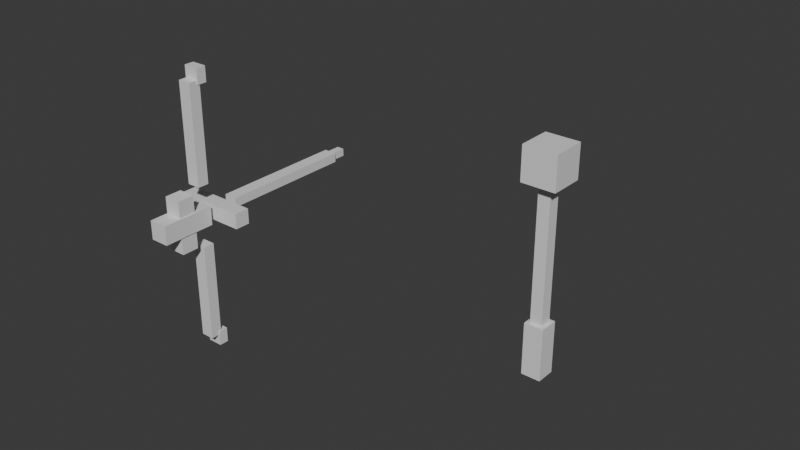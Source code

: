 # Source: weapon_sword.blend  (saved by Blender 5.1.30; exported with 4.5.12 LTS)
import bpy
from mathutils import Matrix  # noqa: F401  (used for matrix-valued properties, if any)

bpy.ops.wm.read_factory_settings(use_empty=True)
scene = bpy.context.scene
scene.name = 'Scene'

# ---- collections
col_collection = bpy.data.collections.new('Collection'); scene.collection.children.link(col_collection)

# ---- materials (node trees are filled in below, after node groups)
mat_wood = bpy.data.materials.new('wood')
mat_wood.diffuse_color = (0.4784, 0.3098, 0.1647, 1.0)
mat_grey = bpy.data.materials.new('grey')
mat_grey.diffuse_color = (0.5333, 0.5333, 0.5647, 1.0)
mat_silver = bpy.data.materials.new('silver')
mat_silver.diffuse_color = (0.7529, 0.7529, 0.7843, 1.0)
mat_gold = bpy.data.materials.new('gold')
mat_gold.diffuse_color = (0.7843, 0.6275, 0.1882, 1.0)
mat_purple = bpy.data.materials.new('purple')
mat_purple.diffuse_color = (0.6078, 0.4275, 0.7098, 1.0)
mat_glow = bpy.data.materials.new('glow')
mat_glow.diffuse_color = (0.6588, 0.8471, 0.9412, 1.0)

# ---- material node trees
mat_wood.use_nodes = True; mat_wood.node_tree.nodes.clear()
_N = mat_wood.node_tree.nodes; _L = mat_wood.node_tree.links
n0 = _N.new('ShaderNodeBsdfPrincipled'); n0.name = 'Principled BSDF'; n0.location = (-200, 100)
n1 = _N.new('ShaderNodeOutputMaterial'); n1.name = 'Material Output'; n1.location = (200, 100)
_L.new(n0.outputs[0], n1.inputs[0])
n1.is_active_output = True
mat_grey.use_nodes = True; mat_grey.node_tree.nodes.clear()
_N = mat_grey.node_tree.nodes; _L = mat_grey.node_tree.links
n0 = _N.new('ShaderNodeBsdfPrincipled'); n0.name = 'Principled BSDF'; n0.location = (-200, 100)
n1 = _N.new('ShaderNodeOutputMaterial'); n1.name = 'Material Output'; n1.location = (200, 100)
_L.new(n0.outputs[0], n1.inputs[0])
n1.is_active_output = True
mat_silver.use_nodes = True; mat_silver.node_tree.nodes.clear()
_N = mat_silver.node_tree.nodes; _L = mat_silver.node_tree.links
n0 = _N.new('ShaderNodeBsdfPrincipled'); n0.name = 'Principled BSDF'; n0.location = (-200, 100)
n1 = _N.new('ShaderNodeOutputMaterial'); n1.name = 'Material Output'; n1.location = (200, 100)
_L.new(n0.outputs[0], n1.inputs[0])
n1.is_active_output = True
mat_gold.use_nodes = True; mat_gold.node_tree.nodes.clear()
_N = mat_gold.node_tree.nodes; _L = mat_gold.node_tree.links
n0 = _N.new('ShaderNodeBsdfPrincipled'); n0.name = 'Principled BSDF'; n0.location = (-200, 100)
n1 = _N.new('ShaderNodeOutputMaterial'); n1.name = 'Material Output'; n1.location = (200, 100)
_L.new(n0.outputs[0], n1.inputs[0])
n1.is_active_output = True
mat_purple.use_nodes = True; mat_purple.node_tree.nodes.clear()
_N = mat_purple.node_tree.nodes; _L = mat_purple.node_tree.links
n0 = _N.new('ShaderNodeBsdfPrincipled'); n0.name = 'Principled BSDF'; n0.location = (-200, 100)
n1 = _N.new('ShaderNodeOutputMaterial'); n1.name = 'Material Output'; n1.location = (200, 100)
_L.new(n0.outputs[0], n1.inputs[0])
n1.is_active_output = True
mat_glow.use_nodes = True; mat_glow.node_tree.nodes.clear()
_N = mat_glow.node_tree.nodes; _L = mat_glow.node_tree.links
n0 = _N.new('ShaderNodeBsdfPrincipled'); n0.name = 'Principled BSDF'; n0.location = (-200, 100)
n1 = _N.new('ShaderNodeOutputMaterial'); n1.name = 'Material Output'; n1.location = (200, 100)
_L.new(n0.outputs[0], n1.inputs[0])
n1.is_active_output = True

# ---- world
world_world = bpy.data.worlds.new('World'); scene.world = world_world
world_world.use_nodes = True; world_world.node_tree.nodes.clear()
_N = world_world.node_tree.nodes; _L = world_world.node_tree.links
n0 = _N.new('ShaderNodeOutputWorld'); n0.name = 'World Output'; n0.location = (200, 100)
n1 = _N.new('ShaderNodeBackground'); n1.name = 'Background'; n1.location = (-200, 100)
n1.inputs[0].default_value = (0.05088, 0.05088, 0.05088, 1.0)
_L.new(n1.outputs[0], n0.inputs[0])
n0.is_active_output = True
world_world.color = (0.05088, 0.05088, 0.05088)
world_world.sun_shadow_jitter_overblur = 0.0

# ---- meshes
me_cube_036 = bpy.data.meshes.new('Cube.036')
me_cube_036.from_pydata([(-0.05, -0.14, 0.05), (-0.05, 0.14, 0.05), (-0.05, -0.14, -0.05), (-0.05, 0.14, -0.05), (0.05, -0.14, 0.05), (0.05, 0.14, 0.05), (0.05, -0.14, -0.05), (0.05, 0.14, -0.05)], [], [(0, 1, 3, 2), (2, 3, 7, 6), (6, 7, 5, 4), (4, 5, 1, 0), (2, 6, 4, 0), (7, 3, 1, 5)])
_uv = me_cube_036.uv_layers.new(name='UVMap')
_uv.uv.foreach_set('vector', [0.375, 0.0, 0.625, 0.0, 0.625, 0.25, 0.375, 0.25, 0.375, 0.25, 0.625, 0.25, 0.625, 0.5, 0.375, 0.5, 0.375, 0.5, 0.625, 0.5, 0.625, 0.75, 0.375, 0.75, 0.375, 0.75, 0.625, 0.75, 0.625, 1.0, 0.375, 1.0, 0.125, 0.5, 0.375, 0.5, 0.375, 0.75, 0.125, 0.75, 0.625, 0.5, 0.875, 0.5, 0.875, 0.75, 0.625, 0.75])
me_cube_036.materials.append(mat_wood)
me_cube_036.update()
me_cube_037 = bpy.data.meshes.new('Cube.037')
me_cube_037.from_pydata([(-0.19, 0.17, 0.04), (-0.19, 0.25, 0.04), (-0.19, 0.17, -0.04), (-0.19, 0.25, -0.04), (0.19, 0.17, 0.04), (0.19, 0.25, 0.04), (0.19, 0.17, -0.04), (0.19, 0.25, -0.04)], [], [(0, 1, 3, 2), (2, 3, 7, 6), (6, 7, 5, 4), (4, 5, 1, 0), (2, 6, 4, 0), (7, 3, 1, 5)])
_uv = me_cube_037.uv_layers.new(name='UVMap')
_uv.uv.foreach_set('vector', [0.375, 0.0, 0.625, 0.0, 0.625, 0.25, 0.375, 0.25, 0.375, 0.25, 0.625, 0.25, 0.625, 0.5, 0.375, 0.5, 0.375, 0.5, 0.625, 0.5, 0.625, 0.75, 0.375, 0.75, 0.375, 0.75, 0.625, 0.75, 0.625, 1.0, 0.375, 1.0, 0.125, 0.5, 0.375, 0.5, 0.375, 0.75, 0.125, 0.75, 0.625, 0.5, 0.875, 0.5, 0.875, 0.75, 0.625, 0.75])
me_cube_037.materials.append(mat_grey)
me_cube_037.update()
me_cube_038 = bpy.data.meshes.new('Cube.038')
me_cube_038.from_pydata([(-0.035, 0.31, 0.025), (-0.035, 1.03, 0.025), (-0.035, 0.31, -0.025), (-0.035, 1.03, -0.025), (0.035, 0.31, 0.025), (0.035, 1.03, 0.025), (0.035, 0.31, -0.025), (0.035, 1.03, -0.025)], [], [(0, 1, 3, 2), (2, 3, 7, 6), (6, 7, 5, 4), (4, 5, 1, 0), (2, 6, 4, 0), (7, 3, 1, 5)])
_uv = me_cube_038.uv_layers.new(name='UVMap')
_uv.uv.foreach_set('vector', [0.375, 0.0, 0.625, 0.0, 0.625, 0.25, 0.375, 0.25, 0.375, 0.25, 0.625, 0.25, 0.625, 0.5, 0.375, 0.5, 0.375, 0.5, 0.625, 0.5, 0.625, 0.75, 0.375, 0.75, 0.375, 0.75, 0.625, 0.75, 0.625, 1.0, 0.375, 1.0, 0.125, 0.5, 0.375, 0.5, 0.375, 0.75, 0.125, 0.75, 0.625, 0.5, 0.875, 0.5, 0.875, 0.75, 0.625, 0.75])
me_cube_038.materials.append(mat_silver)
me_cube_038.update()
me_cube_039 = bpy.data.meshes.new('Cube.039')
me_cube_039.from_pydata([(-0.02, 1.03, 0.02), (-0.02, 1.11, 0.02), (-0.02, 1.03, -0.02), (-0.02, 1.11, -0.02), (0.02, 1.03, 0.02), (0.02, 1.11, 0.02), (0.02, 1.03, -0.02), (0.02, 1.11, -0.02)], [], [(0, 1, 3, 2), (2, 3, 7, 6), (6, 7, 5, 4), (4, 5, 1, 0), (2, 6, 4, 0), (7, 3, 1, 5)])
_uv = me_cube_039.uv_layers.new(name='UVMap')
_uv.uv.foreach_set('vector', [0.375, 0.0, 0.625, 0.0, 0.625, 0.25, 0.375, 0.25, 0.375, 0.25, 0.625, 0.25, 0.625, 0.5, 0.375, 0.5, 0.375, 0.5, 0.625, 0.5, 0.625, 0.75, 0.375, 0.75, 0.375, 0.75, 0.625, 0.75, 0.625, 1.0, 0.375, 1.0, 0.125, 0.5, 0.375, 0.5, 0.375, 0.75, 0.125, 0.75, 0.625, 0.5, 0.875, 0.5, 0.875, 0.75, 0.625, 0.75])
me_cube_039.materials.append(mat_silver)
me_cube_039.update()
me_cube_040 = bpy.data.meshes.new('Cube.040')
me_cube_040.from_pydata([(-0.045, -0.045, -0.14), (-0.045, -0.045, 0.14), (-0.045, 0.045, -0.14), (-0.045, 0.045, 0.14), (0.045, -0.045, -0.14), (0.045, -0.045, 0.14), (0.045, 0.045, -0.14), (0.045, 0.045, 0.14)], [], [(0, 1, 3, 2), (2, 3, 7, 6), (6, 7, 5, 4), (4, 5, 1, 0), (2, 6, 4, 0), (7, 3, 1, 5)])
_uv = me_cube_040.uv_layers.new(name='UVMap')
_uv.uv.foreach_set('vector', [0.375, 0.0, 0.625, 0.0, 0.625, 0.25, 0.375, 0.25, 0.375, 0.25, 0.625, 0.25, 0.625, 0.5, 0.375, 0.5, 0.375, 0.5, 0.625, 0.5, 0.625, 0.75, 0.375, 0.75, 0.375, 0.75, 0.625, 0.75, 0.625, 1.0, 0.375, 1.0, 0.125, 0.5, 0.375, 0.5, 0.375, 0.75, 0.125, 0.75, 0.625, 0.5, 0.875, 0.5, 0.875, 0.75, 0.625, 0.75])
me_cube_040.materials.append(mat_wood)
me_cube_040.update()
me_cube_041 = bpy.data.meshes.new('Cube.041')
me_cube_041.from_pydata([(-0.035, 0.09, 0.16), (-0.035, 0.09, 0.68), (-0.035, 0.15, 0.16), (-0.035, 0.15, 0.68), (0.035, 0.09, 0.16), (0.035, 0.09, 0.68), (0.035, 0.15, 0.16), (0.035, 0.15, 0.68)], [], [(0, 1, 3, 2), (2, 3, 7, 6), (6, 7, 5, 4), (4, 5, 1, 0), (2, 6, 4, 0), (7, 3, 1, 5)])
_uv = me_cube_041.uv_layers.new(name='UVMap')
_uv.uv.foreach_set('vector', [0.375, 0.0, 0.625, 0.0, 0.625, 0.25, 0.375, 0.25, 0.375, 0.25, 0.625, 0.25, 0.625, 0.5, 0.375, 0.5, 0.375, 0.5, 0.625, 0.5, 0.625, 0.75, 0.375, 0.75, 0.375, 0.75, 0.625, 0.75, 0.625, 1.0, 0.375, 1.0, 0.125, 0.5, 0.375, 0.5, 0.375, 0.75, 0.125, 0.75, 0.625, 0.5, 0.875, 0.5, 0.875, 0.75, 0.625, 0.75])
me_cube_041.materials.append(mat_wood)
me_cube_041.update()
me_cube_042 = bpy.data.meshes.new('Cube.042')
me_cube_042.from_pydata([(-0.035, 0.09, -0.68), (-0.035, 0.09, -0.16), (-0.035, 0.15, -0.68), (-0.035, 0.15, -0.16), (0.035, 0.09, -0.68), (0.035, 0.09, -0.16), (0.035, 0.15, -0.68), (0.035, 0.15, -0.16)], [], [(0, 1, 3, 2), (2, 3, 7, 6), (6, 7, 5, 4), (4, 5, 1, 0), (2, 6, 4, 0), (7, 3, 1, 5)])
_uv = me_cube_042.uv_layers.new(name='UVMap')
_uv.uv.foreach_set('vector', [0.375, 0.0, 0.625, 0.0, 0.625, 0.25, 0.375, 0.25, 0.375, 0.25, 0.625, 0.25, 0.625, 0.5, 0.375, 0.5, 0.375, 0.5, 0.625, 0.5, 0.625, 0.75, 0.375, 0.75, 0.375, 0.75, 0.625, 0.75, 0.625, 1.0, 0.375, 1.0, 0.125, 0.5, 0.375, 0.5, 0.375, 0.75, 0.125, 0.75, 0.625, 0.5, 0.875, 0.5, 0.875, 0.75, 0.625, 0.75])
me_cube_042.materials.append(mat_wood)
me_cube_042.update()
me_cube_043 = bpy.data.meshes.new('Cube.043')
me_cube_043.from_pydata([(-0.04, 0.135, 0.66), (-0.04, 0.135, 0.74), (-0.04, 0.185, 0.66), (-0.04, 0.185, 0.74), (0.04, 0.135, 0.66), (0.04, 0.135, 0.74), (0.04, 0.185, 0.66), (0.04, 0.185, 0.74)], [], [(0, 1, 3, 2), (2, 3, 7, 6), (6, 7, 5, 4), (4, 5, 1, 0), (2, 6, 4, 0), (7, 3, 1, 5)])
_uv = me_cube_043.uv_layers.new(name='UVMap')
_uv.uv.foreach_set('vector', [0.375, 0.0, 0.625, 0.0, 0.625, 0.25, 0.375, 0.25, 0.375, 0.25, 0.625, 0.25, 0.625, 0.5, 0.375, 0.5, 0.375, 0.5, 0.625, 0.5, 0.625, 0.75, 0.375, 0.75, 0.375, 0.75, 0.625, 0.75, 0.625, 1.0, 0.375, 1.0, 0.125, 0.5, 0.375, 0.5, 0.375, 0.75, 0.125, 0.75, 0.625, 0.5, 0.875, 0.5, 0.875, 0.75, 0.625, 0.75])
me_cube_043.materials.append(mat_gold)
me_cube_043.update()
me_cube_044 = bpy.data.meshes.new('Cube.044')
me_cube_044.from_pydata([(-0.04, 0.135, -0.74), (-0.04, 0.135, -0.66), (-0.04, 0.185, -0.74), (-0.04, 0.185, -0.66), (0.04, 0.135, -0.74), (0.04, 0.135, -0.66), (0.04, 0.185, -0.74), (0.04, 0.185, -0.66)], [], [(0, 1, 3, 2), (2, 3, 7, 6), (6, 7, 5, 4), (4, 5, 1, 0), (2, 6, 4, 0), (7, 3, 1, 5)])
_uv = me_cube_044.uv_layers.new(name='UVMap')
_uv.uv.foreach_set('vector', [0.375, 0.0, 0.625, 0.0, 0.625, 0.25, 0.375, 0.25, 0.375, 0.25, 0.625, 0.25, 0.625, 0.5, 0.375, 0.5, 0.375, 0.5, 0.625, 0.5, 0.625, 0.75, 0.375, 0.75, 0.375, 0.75, 0.625, 0.75, 0.625, 1.0, 0.375, 1.0, 0.125, 0.5, 0.375, 0.5, 0.375, 0.75, 0.125, 0.75, 0.625, 0.5, 0.875, 0.5, 0.875, 0.75, 0.625, 0.75])
me_cube_044.materials.append(mat_gold)
me_cube_044.update()
me_cube_045 = bpy.data.meshes.new('Cube.045')
me_cube_045.from_pydata([(1.96, -0.04, 0.03), (1.96, -0.04, 0.25), (1.96, 0.04, 0.03), (1.96, 0.04, 0.25), (2.04, -0.04, 0.03), (2.04, -0.04, 0.25), (2.04, 0.04, 0.03), (2.04, 0.04, 0.25)], [], [(0, 1, 3, 2), (2, 3, 7, 6), (6, 7, 5, 4), (4, 5, 1, 0), (2, 6, 4, 0), (7, 3, 1, 5)])
_uv = me_cube_045.uv_layers.new(name='UVMap')
_uv.uv.foreach_set('vector', [0.375, 0.0, 0.625, 0.0, 0.625, 0.25, 0.375, 0.25, 0.375, 0.25, 0.625, 0.25, 0.625, 0.5, 0.375, 0.5, 0.375, 0.5, 0.625, 0.5, 0.625, 0.75, 0.375, 0.75, 0.375, 0.75, 0.625, 0.75, 0.625, 1.0, 0.375, 1.0, 0.125, 0.5, 0.375, 0.5, 0.375, 0.75, 0.125, 0.75, 0.625, 0.5, 0.875, 0.5, 0.875, 0.75, 0.625, 0.75])
me_cube_045.materials.append(mat_wood)
me_cube_045.update()
me_cube_046 = bpy.data.meshes.new('Cube.046')
me_cube_046.from_pydata([(1.975, -0.025, 0.23), (1.975, -0.025, 0.81), (1.975, 0.025, 0.23), (1.975, 0.025, 0.81), (2.025, -0.025, 0.23), (2.025, -0.025, 0.81), (2.025, 0.025, 0.23), (2.025, 0.025, 0.81)], [], [(0, 1, 3, 2), (2, 3, 7, 6), (6, 7, 5, 4), (4, 5, 1, 0), (2, 6, 4, 0), (7, 3, 1, 5)])
_uv = me_cube_046.uv_layers.new(name='UVMap')
_uv.uv.foreach_set('vector', [0.375, 0.0, 0.625, 0.0, 0.625, 0.25, 0.375, 0.25, 0.375, 0.25, 0.625, 0.25, 0.625, 0.5, 0.375, 0.5, 0.375, 0.5, 0.625, 0.5, 0.625, 0.75, 0.375, 0.75, 0.375, 0.75, 0.625, 0.75, 0.625, 1.0, 0.375, 1.0, 0.125, 0.5, 0.375, 0.5, 0.375, 0.75, 0.125, 0.75, 0.625, 0.5, 0.875, 0.5, 0.875, 0.75, 0.625, 0.75])
me_cube_046.materials.append(mat_purple)
me_cube_046.update()
me_cube_047 = bpy.data.meshes.new('Cube.047')
me_cube_047.from_pydata([(1.93, -0.07, 0.81), (1.93, -0.07, 0.95), (1.93, 0.07, 0.81), (1.93, 0.07, 0.95), (2.07, -0.07, 0.81), (2.07, -0.07, 0.95), (2.07, 0.07, 0.81), (2.07, 0.07, 0.95)], [], [(0, 1, 3, 2), (2, 3, 7, 6), (6, 7, 5, 4), (4, 5, 1, 0), (2, 6, 4, 0), (7, 3, 1, 5)])
_uv = me_cube_047.uv_layers.new(name='UVMap')
_uv.uv.foreach_set('vector', [0.375, 0.0, 0.625, 0.0, 0.625, 0.25, 0.375, 0.25, 0.375, 0.25, 0.625, 0.25, 0.625, 0.5, 0.375, 0.5, 0.375, 0.5, 0.625, 0.5, 0.625, 0.75, 0.375, 0.75, 0.375, 0.75, 0.625, 0.75, 0.625, 1.0, 0.375, 1.0, 0.125, 0.5, 0.375, 0.5, 0.375, 0.75, 0.125, 0.75, 0.625, 0.5, 0.875, 0.5, 0.875, 0.75, 0.625, 0.75])
me_cube_047.materials.append(mat_glow)
me_cube_047.update()

# ---- objects
ob_sword_handle = bpy.data.objects.new('Sword_Handle', me_cube_036)
ob_sword_guard = bpy.data.objects.new('Sword_Guard', me_cube_037)
ob_sword_blade = bpy.data.objects.new('Sword_Blade', me_cube_038)
ob_sword_tip = bpy.data.objects.new('Sword_Tip', me_cube_039)
ob_bow_gripwrap = bpy.data.objects.new('Bow_GripWrap', me_cube_040)
ob_bow_upperarm = bpy.data.objects.new('Bow_UpperArm', me_cube_041)
ob_bow_lowerarm = bpy.data.objects.new('Bow_LowerArm', me_cube_042)
ob_bow_tipu = bpy.data.objects.new('Bow_TipU', me_cube_043)
ob_bow_tipl = bpy.data.objects.new('Bow_TipL', me_cube_044)
ob_wand_handle = bpy.data.objects.new('Wand_Handle', me_cube_045)
ob_wand_rod = bpy.data.objects.new('Wand_Rod', me_cube_046)
ob_wand_orb = bpy.data.objects.new('Wand_Orb', me_cube_047)

# ---- transforms, parenting, visibility, modifiers, constraints
ob_sword_handle.location = (0.0, 0.0, 0.0)
ob_sword_guard.location = (0.0, 0.0, 0.0)
ob_sword_blade.location = (0.0, 0.0, 0.0)
ob_sword_tip.location = (0.0, 0.0, 0.0)
ob_bow_gripwrap.location = (0.0, 0.0, 0.0)
ob_bow_upperarm.location = (0.0, 0.0, 0.0)
ob_bow_lowerarm.location = (0.0, 0.0, 0.0)
ob_bow_tipu.location = (0.0, 0.0, 0.0)
ob_bow_tipl.location = (0.0, 0.0, 0.0)
ob_wand_handle.location = (0.0, 0.0, 0.0)
ob_wand_rod.location = (0.0, 0.0, 0.0)
ob_wand_orb.location = (0.0, 0.0, 0.0)

# ---- collection membership
col_collection.objects.link(ob_sword_handle)
col_collection.objects.link(ob_sword_guard)
col_collection.objects.link(ob_sword_blade)
col_collection.objects.link(ob_sword_tip)
col_collection.objects.link(ob_bow_gripwrap)
col_collection.objects.link(ob_bow_upperarm)
col_collection.objects.link(ob_bow_lowerarm)
col_collection.objects.link(ob_bow_tipu)
col_collection.objects.link(ob_bow_tipl)
col_collection.objects.link(ob_wand_handle)
col_collection.objects.link(ob_wand_rod)
col_collection.objects.link(ob_wand_orb)

# ---- scene / render settings (as saved in the file)
scene.frame_start = 1; scene.frame_end = 250; scene.frame_set(1)
scene.render.engine = 'BLENDER_EEVEE_NEXT'
scene.render.bake_bias = 0.0
scene.render.bake_samples = 0
scene.cycles.sampling_pattern = 'TABULATED_SOBOL'
scene.eevee.use_volume_custom_range = False
bpy.context.view_layer.update()

# ---- added for rendering (the .blend has no active camera and no usable light): camera, sun
cam_auto = bpy.data.cameras.new('AutoCamera')
cam_auto.lens = 50.0
cam_auto.sensor_width = 36.0
cam_auto.clip_end = 1000.0
ob_auto_camera = bpy.data.objects.new('AutoCamera', cam_auto)
scene.collection.objects.link(ob_auto_camera)
ob_auto_camera.location = (3.79566, -2.9418, 2.38953)
ob_auto_camera.rotation_euler = (1.09748, -7.21219e-08, 0.694738)
scene.camera = ob_auto_camera
light_auto_sun = bpy.data.lights.new('AutoSun', 'SUN')
light_auto_sun.energy = 3.0
light_auto_sun.angle = 0.0523599
ob_auto_sun = bpy.data.objects.new('AutoSun', light_auto_sun)
scene.collection.objects.link(ob_auto_sun)
ob_auto_sun.rotation_euler = (0.872665, 0.174533, 0.523599)
bpy.context.view_layer.update()
